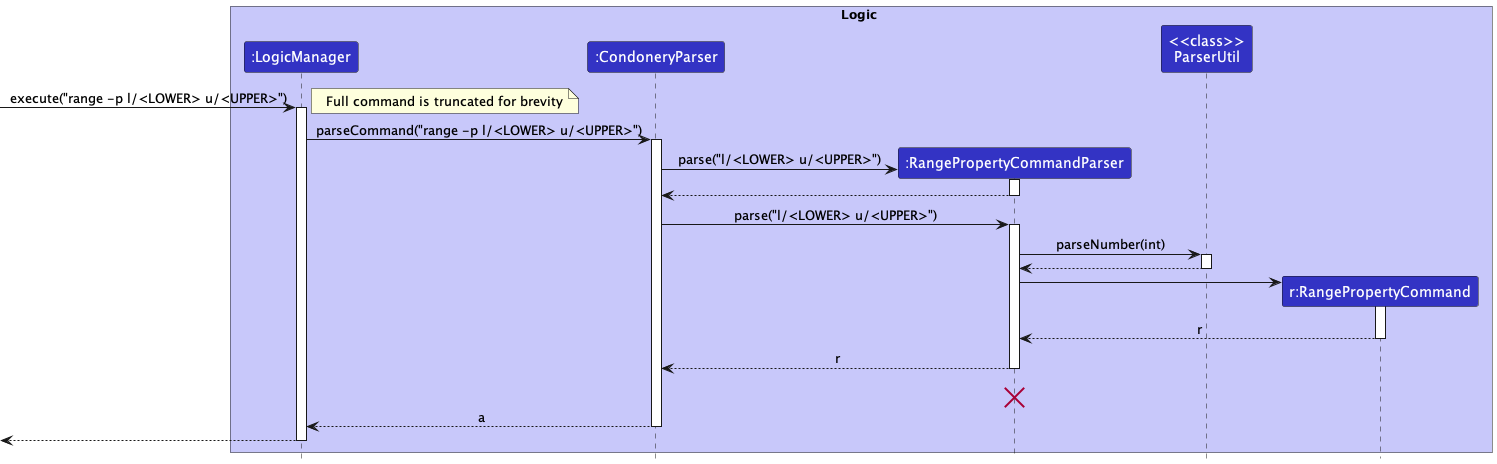

The diagram above was rendered by PlantUML. Its source (embedded in the PNG):
@startuml
!include style.puml

box Logic LOGIC_COLOR_T1
participant ":LogicManager" as LogicManager LOGIC_COLOR
participant ":CondoneryParser" as CondoneryParser LOGIC_COLOR
participant ":RangePropertyCommandParser" as RangePropertyCommandParser LOGIC_COLOR
participant "<<class>>\nParserUtil" as ParserUtil LOGIC_COLOR
participant "r:RangePropertyCommand" as RangePropertyCommand LOGIC_COLOR
end box

[-> LogicManager : execute("range -p l/<LOWER> u/<UPPER>")
note left: Full command is truncated for brevity
activate LogicManager

LogicManager -> CondoneryParser : parseCommand("range -p l/<LOWER> u/<UPPER>")
activate CondoneryParser

'create TagCommandsParser
'CondoneryParser -> TagCommandsParser
'activate TagCommandsParser

'TagCommandsParser --> CondoneryParser
'deactivate TagCommandsParser

create RangePropertyCommandParser
CondoneryParser -> RangePropertyCommandParser : parse("l/<LOWER> u/<UPPER>")
activate RangePropertyCommandParser

RangePropertyCommandParser --> CondoneryParser
deactivate RangePropertyCommandParser

CondoneryParser -> RangePropertyCommandParser : parse("l/<LOWER> u/<UPPER>")
activate RangePropertyCommandParser

RangePropertyCommandParser -> ParserUtil : parseNumber(int)
activate ParserUtil

ParserUtil --> RangePropertyCommandParser
deactivate ParserUtil

create RangePropertyCommand
RangePropertyCommandParser -> RangePropertyCommand
activate RangePropertyCommand

RangePropertyCommand --> RangePropertyCommandParser : r
deactivate RangePropertyCommand

RangePropertyCommandParser --> CondoneryParser : r
deactivate RangePropertyCommandParser

RangePropertyCommandParser -[hidden]-> CondoneryParser : r
destroy RangePropertyCommandParser

CondoneryParser --> LogicManager : a
deactivate CondoneryParser

[<--LogicManager
deactivate LogicManager

@enduml